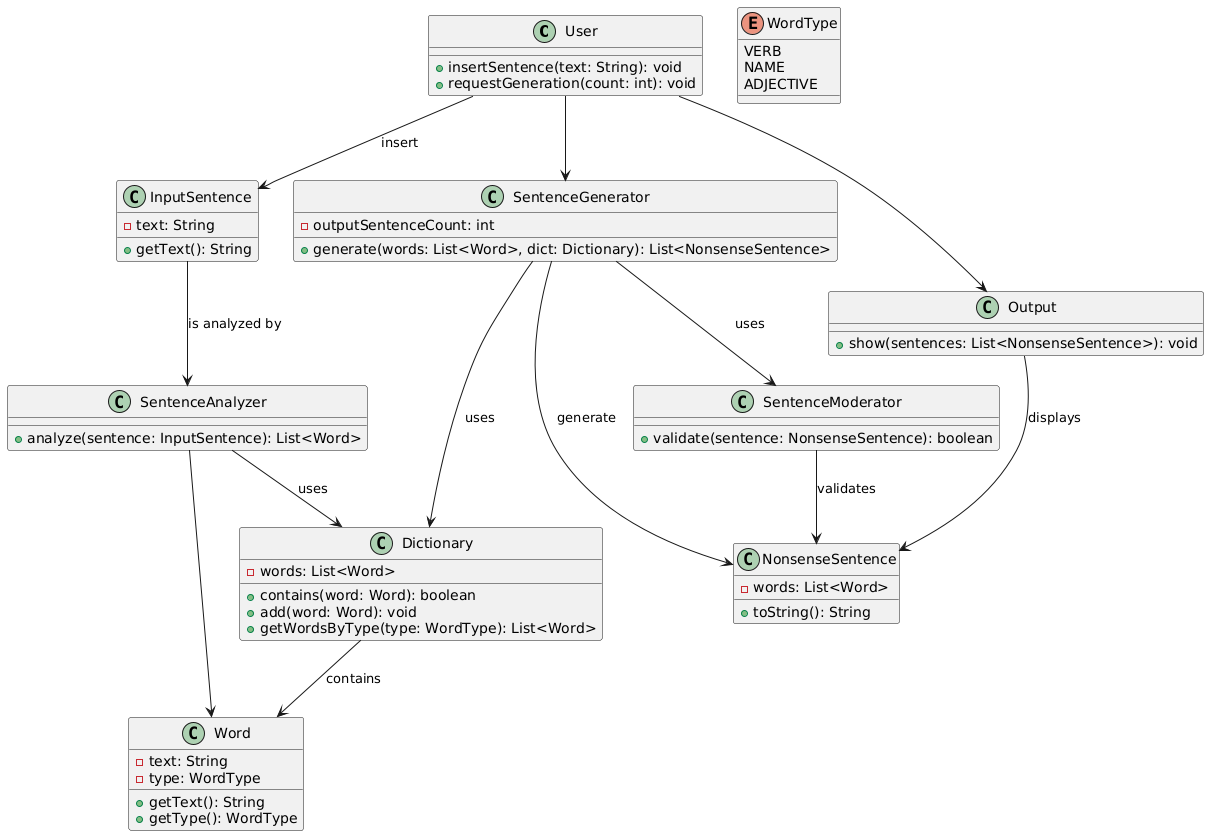

The diagram above was rendered by PlantUML. Its source (embedded in the PNG):
@startuml
class User {
  + insertSentence(text: String): void
  + requestGeneration(count: int): void
}

class InputSentence {
  - text: String
  + getText(): String
}

class Word {
  - text: String
  - type: WordType
  + getText(): String
  + getType(): WordType
}

enum WordType {
  VERB
  NAME
  ADJECTIVE
}

class Dictionary {
  - words: List<Word>
  + contains(word: Word): boolean
  + add(word: Word): void
  + getWordsByType(type: WordType): List<Word>
}

class SentenceAnalyzer {
  + analyze(sentence: InputSentence): List<Word>
}

class SentenceGenerator {
  - outputSentenceCount: int
  + generate(words: List<Word>, dict: Dictionary): List<NonsenseSentence>
}

class NonsenseSentence {
  - words: List<Word>
  + toString(): String
}

class SentenceModerator {
  + validate(sentence: NonsenseSentence): boolean
}

class Output {
  + show(sentences: List<NonsenseSentence>): void
}

User --> InputSentence : insert
User --> SentenceGenerator 
InputSentence --> SentenceAnalyzer : is analyzed by
SentenceAnalyzer --> Word
SentenceAnalyzer --> Dictionary : uses
Dictionary --> Word : contains
SentenceGenerator --> Dictionary : uses
SentenceGenerator --> NonsenseSentence : generate
SentenceGenerator --> SentenceModerator : uses 
SentenceModerator --> NonsenseSentence : validates
User --> Output 
Output --> NonsenseSentence : displays
@enduml